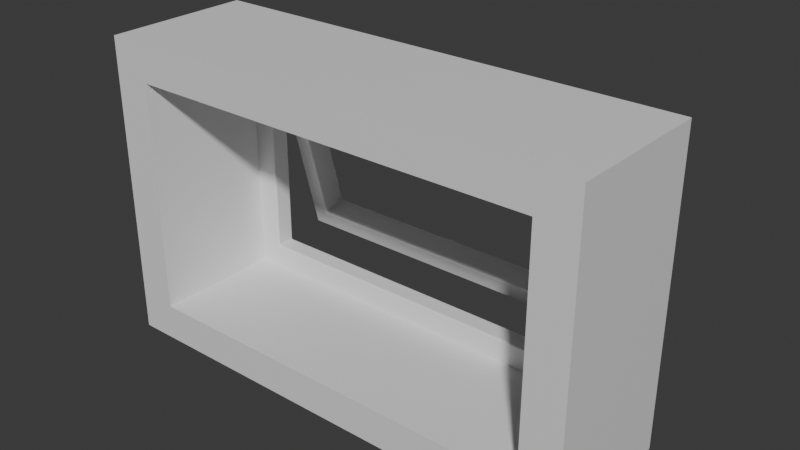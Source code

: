 # Source: Window.blend  (saved by Blender 4.3.34; exported with 4.5.12 LTS)
import bpy
from mathutils import Matrix  # noqa: F401  (used for matrix-valued properties, if any)

bpy.ops.wm.read_factory_settings(use_empty=True)
scene = bpy.context.scene
scene.name = 'Scene'

# ---- collections
col_collection = bpy.data.collections.new('Collection'); scene.collection.children.link(col_collection)

# ---- materials (node trees are filled in below, after node groups)
mat_material_001 = bpy.data.materials.new('Material.001')

# ---- material node trees
mat_material_001.use_nodes = True; mat_material_001.node_tree.nodes.clear()
_N = mat_material_001.node_tree.nodes; _L = mat_material_001.node_tree.links
n0 = _N.new('ShaderNodeBsdfPrincipled'); n0.name = 'Principled BSDF'; n0.location = (10, 300)
n1 = _N.new('ShaderNodeOutputMaterial'); n1.name = 'Material Output'; n1.location = (300, 300)
_L.new(n0.outputs[0], n1.inputs[0])
n1.is_active_output = True

# ---- world
world_world = bpy.data.worlds.new('World'); scene.world = world_world
world_world.use_nodes = True; world_world.node_tree.nodes.clear()
_N = world_world.node_tree.nodes; _L = world_world.node_tree.links
n0 = _N.new('ShaderNodeOutputWorld'); n0.name = 'World Output'; n0.location = (300, 300)
n1 = _N.new('ShaderNodeBackground'); n1.name = 'Background'; n1.location = (10, 300)
n1.inputs[0].default_value = (0.05088, 0.05088, 0.05088, 1.0)
_L.new(n1.outputs[0], n0.inputs[0])
n0.is_active_output = True
world_world.color = (0.05088, 0.05088, 0.05088)
world_world.sun_shadow_jitter_overblur = 0.0

# ---- meshes
me_cube_001 = bpy.data.meshes.new('Cube.001')
me_cube_001.from_pydata([(-4.0, -1.25, -2.25), (-4.0, -1.25, 2.25), (4.0, -1.25, -2.25), (4.0, -1.25, 2.25), (-4.0, 1.25, 2.25), (-4.0, 1.25, -2.25), (4.0, 1.25, -2.25), (4.0, 1.25, 2.25), (-4.75, 1.632, 2.964), (-4.75, 1.632, -2.964), (4.75, 1.632, -2.964), (4.75, 1.632, 2.964), (-4.75, -1.25, 2.964), (-4.75, -1.25, -2.964), (4.75, -1.25, -2.964), (4.75, -1.25, 2.964)], [], [(0, 5, 4, 1), (6, 2, 3, 7), (5, 0, 2, 6), (7, 3, 1, 4), (11, 8, 12, 15), (8, 9, 13, 12), (10, 11, 15, 14), (9, 10, 14, 13), (3, 15, 12, 1), (0, 1, 12, 13), (0, 13, 14, 2), (2, 14, 15, 3)])
_uv = me_cube_001.uv_layers.new(name='UVMap')
_uv.uv.foreach_set('vector', [0.2849, 0.9872, 0.1678, 0.9872, 0.1678, 0.7765, 0.2849, 0.7765, 1.0, 0.2107, 0.8829, 0.2107, 0.8829, 0.0, 1.0, 0.0, 0.4527, 0.8194, 0.3356, 0.8194, 0.3356, 0.4448, 0.4527, 0.4448, 0.8829, 0.3746, 0.7659, 0.3746, 0.7659, -9.16e-09, 0.8829, -3.218e-10, 0.6901, 0.3746, 0.6901, 0.8194, 0.5552, 0.8194, 0.5552, 0.3746, 0.96, 0.3746, 0.96, 0.6522, 0.8251, 0.6522, 0.8251, 0.3746, 0.8251, 0.9298, 0.8251, 0.6522, 0.96, 0.6522, 0.96, 0.9298, 0.8251, 0.3746, 0.8251, 0.8194, 0.6901, 0.8194, 0.6901, 0.3746, 0.03344, 0.4097, 1.107e-08, 0.4448, 4.465e-08, 3.371e-15, 0.03344, 0.0351, 0.2441, 0.0351, 0.03344, 0.0351, 4.465e-08, 3.371e-15, 0.2776, 2.096e-08, 0.2441, 0.0351, 0.2776, 2.096e-08, 0.2776, 0.4448, 0.2441, 0.4097, 0.2441, 0.4097, 0.2776, 0.4448, 1.107e-08, 0.4448, 0.03344, 0.4097])
me_cube_001.materials.append(mat_material_001)
me_cube_001.update()
me_cube_002 = bpy.data.meshes.new('Cube.002')
me_cube_002.from_pydata([(-6.738, 0.03, -0.3761), (-6.708, 0.03, -0.3461), (-6.768, 0.0, -0.3161), (-6.733, 0.03, -0.3613), (-6.742, 0.01534, -0.357), (-6.738, 0.01579, -0.3511), (-6.727, 0.01534, -0.3416), (-6.723, 0.03, -0.3505), (-6.733, 0.01579, -0.3461), (-6.753, 0.004408, -0.3351), (-6.749, 0.004408, -0.3307), (-6.743, 0.007735, -0.341), (-6.738, 0.03, -3.208), (-6.768, 0.0, -3.268), (-6.708, 0.03, -3.238), (-6.742, 0.01534, -3.227), (-6.733, 0.03, -3.223), (-6.738, 0.01579, -3.233), (-6.749, 0.004408, -3.253), (-6.753, 0.004408, -3.249), (-6.743, 0.007735, -3.243), (-6.723, 0.03, -3.233), (-6.727, 0.01534, -3.242), (-6.733, 0.01579, -3.238), (-0.3761, 0.03, -3.238), (-0.3161, 0.0, -3.268), (-0.3461, 0.03, -3.208), (-0.357, 0.01534, -3.242), (-0.3613, 0.03, -3.233), (-0.3511, 0.01579, -3.238), (-0.3307, 0.004408, -3.249), (-0.3351, 0.004408, -3.253), (-0.341, 0.007735, -3.243), (-0.3505, 0.03, -3.223), (-0.3416, 0.01534, -3.227), (-0.3461, 0.01579, -3.233), (-0.3761, 0.03, -0.3461), (-0.3461, 0.03, -0.3761), (-0.3161, 0.0, -0.3161), (-0.3613, 0.03, -0.3505), (-0.357, 0.01534, -0.3416), (-0.3511, 0.01579, -0.3461), (-0.3416, 0.01534, -0.357), (-0.3505, 0.03, -0.3613), (-0.3461, 0.01579, -0.3511), (-0.3351, 0.004408, -0.3307), (-0.3307, 0.004408, -0.3351), (-0.341, 0.007735, -0.341), (-7.084, 0.4854, -0.03), (-7.054, 0.4854, 0.0), (-7.054, 0.5154, -0.03), (-7.08, 0.4854, -0.01502), (-7.08, 0.5004, -0.03), (-7.076, 0.4998, -0.01565), (-7.054, 0.5004, -0.004008), (-7.069, 0.4854, -0.004008), (-7.068, 0.4998, -0.007901), (-7.069, 0.5114, -0.03), (-7.054, 0.5114, -0.01502), (-7.068, 0.5075, -0.01565), (-7.054, 0.5154, -3.554), (-7.054, 0.4854, -3.584), (-7.084, 0.4854, -3.554), (-7.054, 0.511, -3.569), (-7.069, 0.511, -3.554), (-7.068, 0.5076, -3.568), (-7.069, 0.4854, -3.579), (-7.054, 0.5001, -3.579), (-7.068, 0.4997, -3.576), (-7.079, 0.5001, -3.554), (-7.079, 0.4854, -3.569), (-7.076, 0.4997, -3.568), (-0.03, 0.5154, -3.554), (0.0, 0.4854, -3.554), (-0.03, 0.4854, -3.584), (-0.01528, 0.511, -3.554), (-0.03, 0.511, -3.569), (-0.01574, 0.5076, -3.568), (-0.004451, 0.4854, -3.569), (-0.004451, 0.5001, -3.554), (-0.007784, 0.4997, -3.568), (-0.03, 0.5001, -3.579), (-0.01528, 0.4854, -3.579), (-0.01574, 0.4997, -3.576), (-0.03, 0.4854, 0.0), (0.0, 0.4854, -0.03), (-0.03, 0.5154, -0.03), (-0.01502, 0.4854, -0.004008), (-0.03, 0.5004, -0.004008), (-0.01565, 0.4998, -0.007901), (-0.004008, 0.5004, -0.03), (-0.004008, 0.4854, -0.01502), (-0.007901, 0.4998, -0.01565), (-0.03, 0.5114, -0.01502), (-0.01502, 0.5114, -0.03), (-0.01565, 0.5075, -0.01565), (-7.054, 0.0, -0.03), (-7.054, 0.03, 0.0), (-7.084, 0.03, -0.03), (-7.054, 0.004451, -0.01528), (-7.069, 0.004451, -0.03), (-7.068, 0.007784, -0.01574), (-7.069, 0.03, -0.004451), (-7.054, 0.01528, -0.004451), (-7.068, 0.01574, -0.007784), (-7.079, 0.01528, -0.03), (-7.079, 0.03, -0.01528), (-7.076, 0.01574, -0.01574), (-7.084, 0.03, -3.554), (-7.054, 0.03, -3.584), (-7.054, 0.0, -3.554), (-7.08, 0.03, -3.569), (-7.08, 0.01502, -3.554), (-7.076, 0.01565, -3.568), (-7.054, 0.01502, -3.58), (-7.069, 0.03, -3.58), (-7.068, 0.01565, -3.576), (-7.069, 0.004008, -3.554), (-7.054, 0.004008, -3.569), (-7.068, 0.007901, -3.568), (-0.03, 0.03, -3.584), (0.0, 0.03, -3.554), (-0.03, 0.0, -3.554), (-0.01502, 0.03, -3.58), (-0.03, 0.01502, -3.58), (-0.01565, 0.01565, -3.576), (-0.004008, 0.01502, -3.554), (-0.004008, 0.03, -3.569), (-0.007901, 0.01565, -3.568), (-0.03, 0.004008, -3.569), (-0.01502, 0.004008, -3.554), (-0.01565, 0.007901, -3.568), (-0.03, 0.0, -0.03), (0.0, 0.03, -0.03), (-0.03, 0.03, 0.0), (-0.01528, 0.004451, -0.03), (-0.03, 0.004451, -0.01528), (-0.01574, 0.007784, -0.01574), (-0.004451, 0.03, -0.01528), (-0.004451, 0.01528, -0.03), (-0.007784, 0.01574, -0.01574), (-0.03, 0.01528, -0.004451), (-0.01528, 0.03, -0.004451), (-0.01574, 0.01574, -0.007784), (-6.768, 0.5154, -0.3161), (-6.708, 0.4854, -0.3461), (-6.738, 0.4854, -0.3761), (-6.749, 0.511, -0.3307), (-6.753, 0.511, -0.3351), (-6.743, 0.5077, -0.341), (-6.723, 0.4854, -0.3505), (-6.727, 0.5001, -0.3416), (-6.733, 0.4996, -0.3461), (-6.742, 0.5001, -0.357), (-6.733, 0.4854, -0.3613), (-6.738, 0.4996, -0.3511), (-6.738, 0.4854, -3.208), (-6.708, 0.4854, -3.238), (-6.768, 0.5154, -3.268), (-6.733, 0.4854, -3.223), (-6.742, 0.5001, -3.227), (-6.738, 0.4996, -3.233), (-6.727, 0.5001, -3.242), (-6.723, 0.4854, -3.233), (-6.733, 0.4996, -3.238), (-6.753, 0.511, -3.249), (-6.749, 0.511, -3.253), (-6.743, 0.5077, -3.243), (-0.3761, 0.4854, -3.238), (-0.3461, 0.4854, -3.208), (-0.3161, 0.5154, -3.268), (-0.3613, 0.4854, -3.233), (-0.357, 0.5001, -3.242), (-0.3511, 0.4996, -3.238), (-0.3416, 0.5001, -3.227), (-0.3505, 0.4854, -3.223), (-0.3461, 0.4996, -3.233), (-0.3351, 0.511, -3.253), (-0.3307, 0.511, -3.249), (-0.341, 0.5077, -3.243), (-0.3161, 0.5154, -0.3161), (-0.3461, 0.4854, -0.3761), (-0.3761, 0.4854, -0.3461), (-0.3307, 0.511, -0.3351), (-0.3351, 0.511, -0.3307), (-0.341, 0.5077, -0.341), (-0.3505, 0.4854, -0.3613), (-0.3416, 0.5001, -0.357), (-0.3461, 0.4996, -0.3511), (-0.357, 0.5001, -0.3416), (-0.3613, 0.4854, -0.3505), (-0.3511, 0.4996, -0.3461)], [], [(72, 170, 180, 86), (24, 168, 157, 14), (60, 158, 170, 72), (109, 61, 74, 120), (86, 180, 144, 50), (1, 145, 182, 36), (37, 181, 169, 26), (2, 96, 110, 13), (60, 50, 144, 158), (121, 73, 85, 133), (38, 132, 96, 2), (25, 122, 132, 38), (13, 110, 122, 25), (134, 84, 49, 97), (98, 48, 62, 108), (0, 3, 5, 4), (3, 7, 8, 5), (1, 6, 8, 7), (6, 10, 11, 8), (2, 9, 11, 10), (9, 4, 5, 11), (5, 8, 11), (12, 15, 17, 16), (15, 19, 20, 17), (13, 18, 20, 19), (18, 22, 23, 20), (14, 21, 23, 22), (21, 16, 17, 23), (17, 20, 23), (24, 27, 29, 28), (27, 31, 32, 29), (25, 30, 32, 31), (30, 34, 35, 32), (26, 33, 35, 34), (33, 28, 29, 35), (29, 32, 35), (36, 39, 41, 40), (39, 43, 44, 41), (37, 42, 44, 43), (42, 46, 47, 44), (38, 45, 47, 46), (45, 40, 41, 47), (41, 44, 47), (48, 51, 53, 52), (51, 55, 56, 53), (49, 54, 56, 55), (54, 58, 59, 56), (50, 57, 59, 58), (57, 52, 53, 59), (53, 56, 59), (60, 63, 65, 64), (63, 67, 68, 65), (61, 66, 68, 67), (66, 70, 71, 68), (62, 69, 71, 70), (69, 64, 65, 71), (65, 68, 71), (72, 75, 77, 76), (75, 79, 80, 77), (73, 78, 80, 79), (78, 82, 83, 80), (74, 81, 83, 82), (81, 76, 77, 83), (77, 80, 83), (84, 87, 89, 88), (87, 91, 92, 89), (85, 90, 92, 91), (90, 94, 95, 92), (86, 93, 95, 94), (93, 88, 89, 95), (89, 92, 95), (96, 99, 101, 100), (99, 103, 104, 101), (97, 102, 104, 103), (102, 106, 107, 104), (98, 105, 107, 106), (105, 100, 101, 107), (101, 104, 107), (108, 111, 113, 112), (111, 115, 116, 113), (109, 114, 116, 115), (114, 118, 119, 116), (110, 117, 119, 118), (117, 112, 113, 119), (113, 116, 119), (120, 123, 125, 124), (123, 127, 128, 125), (121, 126, 128, 127), (126, 130, 131, 128), (122, 129, 131, 130), (129, 124, 125, 131), (125, 128, 131), (132, 135, 137, 136), (135, 139, 140, 137), (133, 138, 140, 139), (138, 142, 143, 140), (134, 141, 143, 142), (141, 136, 137, 143), (137, 140, 143), (144, 147, 149, 148), (147, 151, 152, 149), (145, 150, 152, 151), (150, 154, 155, 152), (146, 153, 155, 154), (153, 148, 149, 155), (149, 152, 155), (156, 159, 161, 160), (159, 163, 164, 161), (157, 162, 164, 163), (162, 166, 167, 164), (158, 165, 167, 166), (165, 160, 161, 167), (161, 164, 167), (168, 171, 173, 172), (171, 175, 176, 173), (169, 174, 176, 175), (174, 178, 179, 176), (170, 177, 179, 178), (177, 172, 173, 179), (173, 176, 179), (180, 183, 185, 184), (183, 187, 188, 185), (181, 186, 188, 187), (186, 190, 191, 188), (182, 189, 191, 190), (189, 184, 185, 191), (185, 188, 191), (98, 108, 112, 105), (105, 112, 117, 100), (100, 117, 110, 96), (122, 110, 118, 129), (129, 118, 114, 124), (124, 114, 109, 120), (96, 132, 136, 99), (99, 136, 141, 103), (103, 141, 134, 97), (132, 122, 130, 135), (135, 130, 126, 139), (139, 126, 121, 133), (50, 60, 64, 57), (57, 64, 69, 52), (52, 69, 62, 48), (74, 61, 67, 81), (81, 67, 63, 76), (76, 63, 60, 72), (49, 84, 88, 54), (54, 88, 93, 58), (58, 93, 86, 50), (85, 73, 79, 90), (90, 79, 75, 94), (94, 75, 72, 86), (133, 85, 91, 138), (138, 91, 87, 142), (142, 87, 84, 134), (73, 121, 127, 78), (78, 127, 123, 82), (82, 123, 120, 74), (61, 109, 115, 66), (66, 115, 111, 70), (70, 111, 108, 62), (97, 49, 55, 102), (102, 55, 51, 106), (106, 51, 48, 98), (2, 13, 19, 9), (9, 19, 15, 4), (4, 15, 12, 0), (24, 14, 22, 27), (27, 22, 18, 31), (31, 18, 13, 25), (1, 36, 40, 6), (6, 40, 45, 10), (10, 45, 38, 2), (37, 26, 34, 42), (42, 34, 30, 46), (46, 30, 25, 38), (146, 156, 160, 153), (153, 160, 165, 148), (148, 165, 158, 144), (170, 158, 166, 177), (177, 166, 162, 172), (172, 162, 157, 168), (144, 180, 184, 147), (147, 184, 189, 151), (151, 189, 182, 145), (180, 170, 178, 183), (183, 178, 174, 187), (187, 174, 169, 181), (36, 182, 190, 39), (39, 190, 186, 43), (43, 186, 181, 37), (145, 1, 7, 150), (150, 7, 3, 154), (154, 3, 0, 146), (156, 12, 16, 159), (159, 16, 21, 163), (163, 21, 14, 157), (26, 169, 175, 33), (33, 175, 171, 28), (28, 171, 168, 24), (12, 156, 146, 0)])
_uv = me_cube_002.uv_layers.new(name='UVMap')
_uv.uv.foreach_set('vector', [0.3554, 0.002558, 0.3267, 0.03119, 0.03124, 0.03119, 0.002601, 0.002558, 0.8652, 0.004098, 0.9108, 0.004098, 0.9108, 0.638, 0.8652, 0.638, 0.3554, 0.7057, 0.3267, 0.6771, 0.3267, 0.03119, 0.3554, 0.002558, 0.7152, 0.002602, 0.7608, 0.002602, 0.7608, 0.7058, 0.7152, 0.7058, 0.002601, 0.002558, 0.03124, 0.03119, 0.03124, 0.6771, 0.002601, 0.7057, 0.8145, 0.004098, 0.8601, 0.004098, 0.8601, 0.638, 0.8145, 0.638, 0.002562, 0.7124, 0.04815, 0.7124, 0.04815, 0.9959, 0.002562, 0.9959, 0.387, 0.03124, 0.3583, 0.002602, 0.7111, 0.002602, 0.6825, 0.03124, 0.3554, 0.7057, 0.002601, 0.7057, 0.03124, 0.6771, 0.3267, 0.6771, 0.9604, 0.3554, 0.9148, 0.3554, 0.9148, 0.002602, 0.9604, 0.002608, 0.387, 0.6771, 0.3583, 0.7058, 0.3583, 0.002602, 0.387, 0.03124, 0.6825, 0.6771, 0.7111, 0.7058, 0.3583, 0.7058, 0.387, 0.6771, 0.6825, 0.03124, 0.7111, 0.002602, 0.7111, 0.7058, 0.6825, 0.6771, 0.7659, 0.002558, 0.8115, 0.002558, 0.8115, 0.7057, 0.7659, 0.7057, 0.9137, 0.3607, 0.9593, 0.3606, 0.9604, 0.7134, 0.9148, 0.7135, 0.8612, 0.6462, 0.8612, 0.6447, 0.8626, 0.6437, 0.8626, 0.6443, 0.3915, 0.03469, 0.3904, 0.03577, 0.39, 0.03474, 0.3905, 0.03424, 0.8145, 0.004098, 0.813, 0.002189, 0.813, 0.001596, 0.8145, 0.002624, 0.3895, 0.03534, 0.3884, 0.03315, 0.3895, 0.03374, 0.39, 0.03474, 0.387, 0.03124, 0.3889, 0.03271, 0.3895, 0.03374, 0.3884, 0.03315, 0.3889, 0.03271, 0.3911, 0.0338, 0.3905, 0.03424, 0.3895, 0.03374, 0.3905, 0.03424, 0.39, 0.03474, 0.3895, 0.03374, 0.8612, 0.9297, 0.8626, 0.9316, 0.8626, 0.9322, 0.8612, 0.9311, 0.6784, 0.0338, 0.6805, 0.03271, 0.68, 0.03374, 0.679, 0.03424, 0.6825, 0.03124, 0.681, 0.03315, 0.68, 0.03374, 0.6805, 0.03271, 0.681, 0.03315, 0.6799, 0.03534, 0.6795, 0.03474, 0.68, 0.03374, 0.8652, 0.638, 0.8652, 0.6394, 0.8638, 0.6405, 0.8637, 0.6399, 0.679, 0.03577, 0.6779, 0.03469, 0.679, 0.03424, 0.6795, 0.03474, 0.679, 0.03424, 0.68, 0.03374, 0.6795, 0.03474, 0.8652, 0.004098, 0.8637, 0.002189, 0.8638, 0.001596, 0.8652, 0.002624, 0.6799, 0.673, 0.681, 0.6752, 0.68, 0.6746, 0.6795, 0.6736, 0.6825, 0.6771, 0.6805, 0.6757, 0.68, 0.6746, 0.681, 0.6752, 0.6805, 0.6757, 0.6784, 0.6746, 0.679, 0.6741, 0.68, 0.6746, 0.002562, 0.9959, 0.002562, 0.9974, 0.00114, 0.9984, 0.001094, 0.9978, 0.6779, 0.6737, 0.679, 0.6726, 0.6795, 0.6736, 0.679, 0.6741, 0.6795, 0.6736, 0.68, 0.6746, 0.679, 0.6741, 0.8145, 0.638, 0.8145, 0.6394, 0.813, 0.6405, 0.813, 0.6399, 0.3904, 0.6726, 0.3915, 0.6737, 0.3905, 0.6741, 0.39, 0.6736, 0.002562, 0.7124, 0.001094, 0.7105, 0.00114, 0.7099, 0.002562, 0.7109, 0.3911, 0.6746, 0.3889, 0.6757, 0.3895, 0.6746, 0.3905, 0.6741, 0.387, 0.6771, 0.3884, 0.6752, 0.3895, 0.6746, 0.3889, 0.6757, 0.3884, 0.6752, 0.3895, 0.673, 0.39, 0.6736, 0.3895, 0.6746, 0.39, 0.6736, 0.3905, 0.6741, 0.3895, 0.6746, 0.9593, 0.3606, 0.9593, 0.3591, 0.9607, 0.3591, 0.9608, 0.3606, 0.9593, 0.3591, 0.9593, 0.358, 0.9607, 0.3584, 0.9607, 0.3591, 0.8115, 0.7057, 0.813, 0.7057, 0.8129, 0.7072, 0.8115, 0.7072, 9.514e-09, 0.7057, 0.001101, 0.7057, 0.001165, 0.7072, 0.0003898, 0.7072, 0.002601, 0.7057, 0.002601, 0.7072, 0.001165, 0.7072, 0.001101, 0.7057, 0.9619, 0.3606, 0.9608, 0.3606, 0.9607, 0.3591, 0.9615, 0.3591, 0.9607, 0.3591, 0.9607, 0.3584, 0.9615, 0.3591, 0.3554, 0.7057, 0.3568, 0.7057, 0.3568, 0.7071, 0.3554, 0.7072, 0.7633, 0.002602, 0.7623, 0.002602, 0.7622, 0.001174, 0.763, 0.001174, 0.7608, 0.002602, 0.7608, 0.001128, 0.7622, 0.001174, 0.7623, 0.002602, 0.7608, 0.001128, 0.7608, 4.438e-05, 0.7622, 0.000378, 0.7622, 0.001174, 0.9604, 0.7134, 0.9619, 0.7134, 0.9619, 0.7148, 0.9604, 0.7148, 0.3554, 0.7083, 0.3554, 0.7072, 0.3568, 0.7071, 0.3568, 0.7079, 0.763, 0.001174, 0.7622, 0.001174, 0.7622, 0.000378, 0.3554, 0.002558, 0.3554, 0.001084, 0.3568, 0.00113, 0.3568, 0.002558, 0.3554, 0.001084, 0.3554, -1.07e-08, 0.3568, 0.0003337, 0.3568, 0.00113, 0.9148, 0.3554, 0.9148, 0.3568, 0.9134, 0.3568, 0.9133, 0.3554, 0.7608, 0.7083, 0.7608, 0.7072, 0.7622, 0.7072, 0.7622, 0.708, 0.7608, 0.7058, 0.7623, 0.7058, 0.7622, 0.7072, 0.7608, 0.7072, 0.7623, 0.7058, 0.7633, 0.7058, 0.763, 0.7072, 0.7622, 0.7072, 0.763, 0.7072, 0.7622, 0.708, 0.7622, 0.7072, 0.8115, 0.002558, 0.8115, 0.001058, 0.8129, 0.001121, 0.813, 0.002558, 0.9148, 8.418e-10, 0.9148, 0.001102, 0.9134, 0.001166, 0.9134, 0.0003896, 0.9148, 0.002602, 0.9133, 0.002602, 0.9134, 0.001166, 0.9148, 0.001102, 0.9133, 0.002602, 0.9122, 0.002602, 0.9126, 0.001166, 0.9134, 0.001166, 0.002601, 0.002558, 0.001101, 0.002558, 0.001165, 0.001121, 0.002601, 0.001058, 0.001101, 0.002558, 6.687e-08, 0.002558, 0.0003899, 0.001121, 0.001165, 0.001121, 0.9134, 0.0003896, 0.9134, 0.001166, 0.9126, 0.001166, 0.3583, 0.002602, 0.3568, 0.002602, 0.3569, 0.001174, 0.3583, 0.001128, 0.7633, 0.7057, 0.7644, 0.7057, 0.7645, 0.7071, 0.7637, 0.7071, 0.7659, 0.7057, 0.7659, 0.7072, 0.7645, 0.7071, 0.7644, 0.7057, 0.7659, 0.7072, 0.7659, 0.7083, 0.7645, 0.7079, 0.7645, 0.7071, 0.9137, 0.3607, 0.9122, 0.3607, 0.9123, 0.3593, 0.9137, 0.3593, 0.3583, 4.437e-05, 0.3583, 0.001128, 0.3569, 0.001174, 0.3569, 0.000378, 0.7637, 0.7071, 0.7645, 0.7071, 0.7645, 0.7079, 0.9148, 0.7135, 0.9149, 0.715, 0.9134, 0.7149, 0.9133, 0.7135, 0.9149, 0.715, 0.9149, 0.7161, 0.9134, 0.7157, 0.9134, 0.7149, 0.7152, 0.002602, 0.7137, 0.002602, 0.7138, 0.001166, 0.7152, 0.001102, 0.7137, 0.002602, 0.7126, 0.002602, 0.7125, 0.001166, 0.7133, 0.001166, 0.7111, 0.002602, 0.7111, 0.001102, 0.7125, 0.001166, 0.7126, 0.002602, 0.9122, 0.7135, 0.9133, 0.7135, 0.9134, 0.7149, 0.9126, 0.7149, 0.9134, 0.7149, 0.9134, 0.7157, 0.9126, 0.7149, 0.7152, 0.7058, 0.7152, 0.7073, 0.7138, 0.7072, 0.7137, 0.7058, 0.9604, 0.358, 0.9604, 0.3569, 0.9618, 0.3568, 0.9618, 0.3576, 0.9604, 0.3554, 0.9619, 0.3554, 0.9618, 0.3568, 0.9604, 0.3569, 0.9619, 0.3554, 0.963, 0.3554, 0.9626, 0.3568, 0.9618, 0.3568, 0.7111, 0.7058, 0.7126, 0.7058, 0.7125, 0.7072, 0.7111, 0.7073, 0.7126, 0.7058, 0.7137, 0.7058, 0.7133, 0.7072, 0.7125, 0.7072, 0.9618, 0.3576, 0.9618, 0.3568, 0.9626, 0.3568, 0.3583, 0.7058, 0.3583, 0.7072, 0.3569, 0.7072, 0.3568, 0.7058, 0.3583, 0.7072, 0.3583, 0.7083, 0.3569, 0.708, 0.3569, 0.7072, 0.9604, 0.002608, 0.9604, 0.001134, 0.9619, 0.00118, 0.9619, 0.002608, 0.7659, 9.519e-09, 0.7659, 0.001084, 0.7645, 0.00113, 0.7645, 0.0003337, 0.7659, 0.002558, 0.7644, 0.002558, 0.7645, 0.00113, 0.7659, 0.001084, 0.7644, 0.002558, 0.7633, 0.002558, 0.7637, 0.00113, 0.7645, 0.00113, 0.7637, 0.00113, 0.7645, 0.0003337, 0.7645, 0.00113, 0.03124, 0.6771, 0.03271, 0.6752, 0.03374, 0.6746, 0.03315, 0.6756, 0.03271, 0.6752, 0.0338, 0.673, 0.03424, 0.6736, 0.03374, 0.6746, 0.8601, 0.004098, 0.8601, 0.002624, 0.8615, 0.001596, 0.8615, 0.002189, 0.03469, 0.6725, 0.03577, 0.6736, 0.03474, 0.6741, 0.03424, 0.6736, 0.8156, 0.6462, 0.8141, 0.6443, 0.8141, 0.6437, 0.8156, 0.6447, 0.03534, 0.6745, 0.03315, 0.6756, 0.03374, 0.6746, 0.03474, 0.6741, 0.03374, 0.6746, 0.03424, 0.6736, 0.03474, 0.6741, 0.8156, 0.9297, 0.8156, 0.9311, 0.8141, 0.9322, 0.8141, 0.9316, 0.3222, 0.6736, 0.3233, 0.6725, 0.3237, 0.6736, 0.3232, 0.6741, 0.9108, 0.638, 0.9122, 0.6399, 0.9122, 0.6405, 0.9108, 0.6394, 0.3242, 0.673, 0.3253, 0.6752, 0.3242, 0.6746, 0.3237, 0.6736, 0.3267, 0.6771, 0.3248, 0.6756, 0.3242, 0.6746, 0.3253, 0.6752, 0.3248, 0.6756, 0.3226, 0.6745, 0.3232, 0.6741, 0.3242, 0.6746, 0.3232, 0.6741, 0.3237, 0.6736, 0.3242, 0.6746, 0.9108, 0.004098, 0.9108, 0.002624, 0.9122, 0.001596, 0.9122, 0.002189, 0.3233, 0.03573, 0.3222, 0.03464, 0.3232, 0.0342, 0.3237, 0.0347, 0.04815, 0.9959, 0.04962, 0.9978, 0.04958, 0.9984, 0.04815, 0.9974, 0.3226, 0.03376, 0.3248, 0.03266, 0.3242, 0.03369, 0.3232, 0.0342, 0.3267, 0.03119, 0.3253, 0.0331, 0.3242, 0.03369, 0.3248, 0.03266, 0.3253, 0.0331, 0.3242, 0.03529, 0.3237, 0.0347, 0.3242, 0.03369, 0.3237, 0.0347, 0.3232, 0.0342, 0.3242, 0.03369, 0.03124, 0.03119, 0.03315, 0.03266, 0.03374, 0.03369, 0.03271, 0.0331, 0.03315, 0.03266, 0.03534, 0.03376, 0.03474, 0.0342, 0.03374, 0.03369, 0.04815, 0.7124, 0.04815, 0.7109, 0.04958, 0.7099, 0.04962, 0.7105, 0.03577, 0.03464, 0.03469, 0.03573, 0.03424, 0.0347, 0.03474, 0.0342, 0.8601, 0.638, 0.8615, 0.6399, 0.8615, 0.6405, 0.8601, 0.6394, 0.0338, 0.03529, 0.03271, 0.0331, 0.03374, 0.03369, 0.03424, 0.0347, 0.03374, 0.03369, 0.03474, 0.0342, 0.03424, 0.0347, 0.9137, 0.3607, 0.9148, 0.7135, 0.9133, 0.7135, 0.9122, 0.3607, 0.3583, 4.437e-05, 0.7111, -4.179e-08, 0.7111, 0.001102, 0.3583, 0.001128, 0.3583, 0.001128, 0.7111, 0.001102, 0.7111, 0.002602, 0.3583, 0.002602, 0.7111, 0.7058, 0.7111, 0.002602, 0.7126, 0.002602, 0.7126, 0.7058, 0.7126, 0.7058, 0.7126, 0.002602, 0.7137, 0.002602, 0.7137, 0.7058, 0.7137, 0.7058, 0.7137, 0.002602, 0.7152, 0.002602, 0.7152, 0.7058, 0.3583, 0.002602, 0.3583, 0.7058, 0.3568, 0.7058, 0.3568, 0.002602, 0.7633, 0.7057, 0.7633, 0.002558, 0.7644, 0.002558, 0.7644, 0.7057, 0.7644, 0.7057, 0.7644, 0.002558, 0.7659, 0.002558, 0.7659, 0.7057, 0.3583, 0.7058, 0.7111, 0.7058, 0.7111, 0.7073, 0.3583, 0.7072, 0.963, 0.002608, 0.963, 0.3554, 0.9619, 0.3554, 0.9619, 0.002608, 0.9619, 0.002608, 0.9619, 0.3554, 0.9604, 0.3554, 0.9604, 0.002608, 0.002601, 0.7057, 0.3554, 0.7057, 0.3554, 0.7072, 0.002601, 0.7072, 0.002601, 0.7072, 0.3554, 0.7072, 0.3554, 0.7083, 0.002602, 0.7083, 0.9608, 0.3606, 0.9619, 0.7134, 0.9604, 0.7134, 0.9593, 0.3606, 0.7608, 0.7058, 0.7608, 0.002602, 0.7623, 0.002602, 0.7623, 0.7058, 0.7623, 0.7058, 0.7623, 0.002602, 0.7633, 0.002602, 0.7633, 0.7058, 0.3568, 0.002558, 0.3568, 0.7057, 0.3554, 0.7057, 0.3554, 0.002558, 0.8115, 0.7057, 0.8115, 0.002558, 0.813, 0.002558, 0.813, 0.7057, 9.514e-09, 0.7057, 6.687e-08, 0.002558, 0.001101, 0.002558, 0.001101, 0.7057, 0.001101, 0.7057, 0.001101, 0.002558, 0.002601, 0.002558, 0.002601, 0.7057, 0.9148, 0.002602, 0.9148, 0.3554, 0.9133, 0.3554, 0.9133, 0.002602, 0.9133, 0.002602, 0.9133, 0.3554, 0.9122, 0.3554, 0.9122, 0.002602, 0.002601, 0.001058, 0.3554, 0.001084, 0.3554, 0.002558, 0.002601, 0.002558, 0.9604, 0.002608, 0.9148, 0.002602, 0.9148, 0.001102, 0.9604, 0.001134, 0.9604, 0.001134, 0.9148, 0.001102, 0.9148, 8.418e-10, 0.9604, 5.013e-05, 0.7659, 0.001084, 0.8115, 0.001058, 0.8115, 0.002558, 0.7659, 0.002558, 0.9148, 0.3554, 0.9604, 0.3554, 0.9604, 0.3569, 0.9148, 0.3568, 0.7608, 0.7083, 0.7152, 0.7084, 0.7152, 0.7073, 0.7608, 0.7072, 0.7608, 0.7072, 0.7152, 0.7073, 0.7152, 0.7058, 0.7608, 0.7058, 0.7608, 0.002602, 0.7152, 0.002602, 0.7152, 0.001102, 0.7608, 0.001128, 0.7608, 0.001128, 0.7152, 0.001102, 0.7152, 1.55e-08, 0.7608, 4.438e-05, 0.9604, 0.7148, 0.9149, 0.715, 0.9148, 0.7135, 0.9604, 0.7134, 0.7659, 0.7057, 0.8115, 0.7057, 0.8115, 0.7072, 0.7659, 0.7072, 0.7659, 0.7072, 0.8115, 0.7072, 0.8115, 0.7083, 0.7659, 0.7083, 0.9137, 0.3593, 0.9593, 0.3591, 0.9593, 0.3606, 0.9137, 0.3607, 0.387, 0.03124, 0.6825, 0.03124, 0.6805, 0.03271, 0.3889, 0.03271, 0.8637, 0.6421, 0.8637, 0.9337, 0.8626, 0.9316, 0.8626, 0.6443, 0.8626, 0.6443, 0.8626, 0.9316, 0.8612, 0.9297, 0.8612, 0.6462, 0.8652, 0.004098, 0.8652, 0.638, 0.8637, 0.6399, 0.8637, 0.002189, 0.8637, 0.002189, 0.8637, 0.6399, 0.8626, 0.6421, 0.8626, -5.586e-09, 0.681, 0.6752, 0.681, 0.03315, 0.6825, 0.03124, 0.6825, 0.6771, 0.8145, 0.004098, 0.8145, 0.638, 0.813, 0.6399, 0.813, 0.002189, 0.3895, 0.03534, 0.3895, 0.673, 0.3884, 0.6752, 0.3884, 0.03315, 0.3884, 0.03315, 0.3884, 0.6752, 0.387, 0.6771, 0.387, 0.03124, 0.002562, 0.7124, 0.002562, 0.9959, 0.001094, 0.9978, 0.001094, 0.7105, 0.001094, 0.7105, 0.001094, 0.9978, -9.323e-11, 1.0, 2.424e-09, 0.7083, 0.3889, 0.6757, 0.6805, 0.6757, 0.6825, 0.6771, 0.387, 0.6771, 0.8156, 0.6462, 0.8156, 0.9297, 0.8141, 0.9316, 0.8141, 0.6443, 0.8141, 0.6443, 0.8141, 0.9316, 0.813, 0.9337, 0.813, 0.6421, 0.03315, 0.6756, 0.3248, 0.6756, 0.3267, 0.6771, 0.03124, 0.6771, 0.3267, 0.03119, 0.3267, 0.6771, 0.3253, 0.6752, 0.3253, 0.0331, 0.3253, 0.0331, 0.3253, 0.6752, 0.3242, 0.673, 0.3242, 0.03529, 0.9122, 0.002189, 0.9122, 0.6399, 0.9108, 0.638, 0.9108, 0.004098, 0.03124, 0.6771, 0.03124, 0.03119, 0.03271, 0.0331, 0.03271, 0.6752, 0.8626, 1.39e-08, 0.8626, 0.6421, 0.8615, 0.6399, 0.8615, 0.002189, 0.8615, 0.002189, 0.8615, 0.6399, 0.8601, 0.638, 0.8601, 0.004098, 0.03124, 0.03119, 0.3267, 0.03119, 0.3248, 0.03266, 0.03315, 0.03266, 0.03315, 0.03266, 0.3248, 0.03266, 0.3226, 0.03376, 0.03534, 0.03376, 0.04962, 0.7105, 0.04962, 0.9978, 0.04815, 0.9959, 0.04815, 0.7124, 0.8145, 0.638, 0.8601, 0.638, 0.8601, 0.6394, 0.8145, 0.6394, 0.002562, 0.7099, 0.04815, 0.7099, 0.04815, 0.7109, 0.002562, 0.7109, 0.002562, 0.7109, 0.04815, 0.7109, 0.04815, 0.7124, 0.002562, 0.7124, 0.8601, 0.004098, 0.8145, 0.004098, 0.8145, 0.002624, 0.8601, 0.002624, 0.8156, 0.6436, 0.8612, 0.6436, 0.8612, 0.6447, 0.8156, 0.6447, 0.8156, 0.6447, 0.8612, 0.6447, 0.8612, 0.6462, 0.8156, 0.6462, 0.8156, 0.9297, 0.8612, 0.9297, 0.8612, 0.9311, 0.8156, 0.9311, 0.9108, 0.6405, 0.8652, 0.6405, 0.8652, 0.6394, 0.9108, 0.6394, 0.9108, 0.6394, 0.8652, 0.6394, 0.8652, 0.638, 0.9108, 0.638, 0.002562, 0.9959, 0.04815, 0.9959, 0.04815, 0.9974, 0.002562, 0.9974, 0.8652, 0.00154, 0.9108, 0.00154, 0.9108, 0.002624, 0.8652, 0.002624, 0.8652, 0.002624, 0.9108, 0.002624, 0.9108, 0.004098, 0.8652, 0.004098, 0.8612, 0.9297, 0.8156, 0.9297, 0.8156, 0.6462, 0.8612, 0.6462])
me_cube_002.update()
me_cube_003 = bpy.data.meshes.new('Cube.003')
me_cube_003.from_pydata([(-4.0, 1.25, 2.25), (-4.0, 1.25, -2.25), (4.0, 1.25, -2.25), (4.0, 1.25, 2.25), (-4.75, 1.632, 2.964), (-4.75, 1.632, -2.964), (4.75, 1.632, -2.964), (4.75, 1.632, 2.964), (-3.542, 1.28, -1.762), (-3.572, 1.25, -1.822), (-3.512, 1.28, -1.792), (-3.546, 1.265, -1.781), (-3.537, 1.28, -1.777), (-3.542, 1.266, -1.787), (-3.553, 1.254, -1.807), (-3.557, 1.254, -1.803), (-3.547, 1.258, -1.797), (-3.527, 1.28, -1.787), (-3.531, 1.265, -1.796), (-3.537, 1.266, -1.792), (-3.542, 1.28, 1.762), (-3.512, 1.28, 1.792), (-3.572, 1.25, 1.822), (-3.537, 1.28, 1.777), (-3.546, 1.265, 1.781), (-3.542, 1.266, 1.787), (-3.531, 1.265, 1.796), (-3.527, 1.28, 1.787), (-3.537, 1.266, 1.792), (-3.557, 1.254, 1.803), (-3.553, 1.254, 1.807), (-3.547, 1.258, 1.797), (3.512, 1.28, -1.792), (3.572, 1.25, -1.822), (3.542, 1.28, -1.762), (3.531, 1.265, -1.796), (3.527, 1.28, -1.787), (3.537, 1.266, -1.792), (3.557, 1.254, -1.803), (3.553, 1.254, -1.807), (3.547, 1.258, -1.797), (3.537, 1.28, -1.777), (3.546, 1.265, -1.781), (3.542, 1.266, -1.787), (3.512, 1.28, 1.792), (3.542, 1.28, 1.762), (3.572, 1.25, 1.822), (3.527, 1.28, 1.787), (3.531, 1.265, 1.796), (3.537, 1.266, 1.792), (3.546, 1.265, 1.781), (3.537, 1.28, 1.777), (3.542, 1.266, 1.787), (3.553, 1.254, 1.807), (3.557, 1.254, 1.803), (3.547, 1.258, 1.797), (-3.572, 1.632, 1.821), (-3.512, 1.602, 1.792), (-3.542, 1.602, 1.762), (-3.553, 1.628, 1.807), (-3.557, 1.628, 1.802), (-3.547, 1.624, 1.797), (-3.527, 1.602, 1.787), (-3.531, 1.617, 1.796), (-3.537, 1.616, 1.792), (-3.546, 1.617, 1.781), (-3.537, 1.602, 1.777), (-3.542, 1.616, 1.787), (-3.542, 1.602, -1.762), (-3.512, 1.602, -1.792), (-3.572, 1.632, -1.821), (-3.537, 1.602, -1.777), (-3.546, 1.617, -1.781), (-3.542, 1.616, -1.787), (-3.531, 1.617, -1.796), (-3.527, 1.602, -1.787), (-3.537, 1.616, -1.792), (-3.557, 1.628, -1.802), (-3.553, 1.628, -1.807), (-3.547, 1.624, -1.797), (3.512, 1.602, -1.792), (3.542, 1.602, -1.762), (3.572, 1.632, -1.821), (3.527, 1.602, -1.787), (3.531, 1.617, -1.796), (3.537, 1.616, -1.792), (3.546, 1.617, -1.781), (3.537, 1.602, -1.777), (3.542, 1.616, -1.787), (3.553, 1.628, -1.807), (3.557, 1.628, -1.802), (3.547, 1.624, -1.797), (3.572, 1.632, 1.821), (3.542, 1.602, 1.762), (3.512, 1.602, 1.792), (3.557, 1.628, 1.802), (3.553, 1.628, 1.807), (3.547, 1.624, 1.797), (3.537, 1.602, 1.777), (3.546, 1.617, 1.781), (3.542, 1.616, 1.787), (3.531, 1.617, 1.796), (3.527, 1.602, 1.787), (3.537, 1.616, 1.792)], [], [(45, 93, 81, 34), (32, 80, 69, 10), (46, 3, 0, 22), (21, 57, 94, 44), (56, 70, 5, 4), (22, 0, 1, 9), (33, 2, 3, 46), (9, 1, 2, 33), (70, 82, 6, 5), (92, 56, 4, 7), (82, 92, 7, 6), (8, 11, 13, 12), (11, 15, 16, 13), (9, 14, 16, 15), (14, 18, 19, 16), (10, 17, 19, 18), (17, 12, 13, 19), (13, 16, 19), (20, 23, 25, 24), (23, 27, 28, 25), (21, 26, 28, 27), (26, 30, 31, 28), (22, 29, 31, 30), (29, 24, 25, 31), (25, 28, 31), (32, 35, 37, 36), (35, 39, 40, 37), (33, 38, 40, 39), (38, 42, 43, 40), (34, 41, 43, 42), (41, 36, 37, 43), (37, 40, 43), (44, 47, 49, 48), (47, 51, 52, 49), (45, 50, 52, 51), (50, 54, 55, 52), (46, 53, 55, 54), (53, 48, 49, 55), (49, 52, 55), (56, 59, 61, 60), (59, 63, 64, 61), (57, 62, 64, 63), (62, 66, 67, 64), (58, 65, 67, 66), (65, 60, 61, 67), (61, 64, 67), (68, 71, 73, 72), (71, 75, 76, 73), (69, 74, 76, 75), (74, 78, 79, 76), (70, 77, 79, 78), (77, 72, 73, 79), (73, 76, 79), (80, 83, 85, 84), (83, 87, 88, 85), (81, 86, 88, 87), (86, 90, 91, 88), (82, 89, 91, 90), (89, 84, 85, 91), (85, 88, 91), (92, 95, 97, 96), (95, 99, 100, 97), (93, 98, 100, 99), (98, 102, 103, 100), (94, 101, 103, 102), (101, 96, 97, 103), (97, 100, 103), (22, 9, 15, 29), (29, 15, 11, 24), (24, 11, 8, 20), (32, 10, 18, 35), (35, 18, 14, 39), (39, 14, 9, 33), (21, 44, 48, 26), (26, 48, 53, 30), (30, 53, 46, 22), (45, 34, 42, 50), (50, 42, 38, 54), (54, 38, 33, 46), (58, 68, 72, 65), (65, 72, 77, 60), (60, 77, 70, 56), (82, 70, 78, 89), (89, 78, 74, 84), (84, 74, 69, 80), (56, 92, 96, 59), (59, 96, 101, 63), (63, 101, 94, 57), (92, 82, 90, 95), (95, 90, 86, 99), (99, 86, 81, 93), (44, 94, 102, 47), (47, 102, 98, 51), (51, 98, 93, 45), (57, 21, 27, 62), (62, 27, 23, 66), (66, 23, 20, 58), (68, 8, 12, 71), (71, 12, 17, 75), (75, 17, 10, 69), (34, 81, 87, 41), (41, 87, 83, 36), (36, 83, 80, 32), (8, 68, 58, 20)])
_uv = me_cube_003.uv_layers.new(name='UVMap')
_uv.uv.foreach_set('vector', [0.9678, 0.6399, 0.9967, 0.6399, 0.9967, 0.9486, 0.9678, 0.9486, 0.9698, 0.002725, 0.9987, 0.00273, 0.9987, 0.6181, 0.9698, 0.6181, 0.5699, 0.6789, 0.5315, 0.7173, 0.5315, -2.4e-08, 0.5699, 0.03838, 0.9662, 0.6335, 0.9373, 0.6335, 0.9373, 0.003712, 0.9662, 0.003712, 0.1025, 0.7462, 0.4291, 0.7462, 0.5315, 0.8517, 2.12e-08, 0.8517, 0.5699, 0.03838, 0.5315, -2.4e-08, 0.935, 6.461e-09, 0.8966, 0.03838, 0.8966, 0.6789, 0.935, 0.7173, 0.5315, 0.7173, 0.5699, 0.6789, 0.8966, 0.03838, 0.935, 6.461e-09, 0.935, 0.7173, 0.8966, 0.6789, 0.4291, 0.7462, 0.4291, 0.1056, 0.5315, 4.013e-08, 0.5315, 0.8517, 0.1025, 0.1056, 0.1025, 0.7462, 2.12e-08, 0.8517, 8.551e-08, 6.456e-15, 0.4291, 0.1056, 0.1025, 0.1056, 8.551e-08, 6.456e-15, 0.5315, 4.013e-08, 0.9652, 0.9554, 0.9665, 0.9571, 0.9665, 0.9577, 0.9652, 0.9567, 0.893, 0.04068, 0.8949, 0.0397, 0.8944, 0.04062, 0.8935, 0.04107, 0.8966, 0.03838, 0.8953, 0.04009, 0.8944, 0.04062, 0.8949, 0.0397, 0.8953, 0.04009, 0.8943, 0.04205, 0.8939, 0.04152, 0.8944, 0.04062, 0.9698, 0.6181, 0.9698, 0.6193, 0.9685, 0.6203, 0.9685, 0.6198, 0.8935, 0.04244, 0.8926, 0.04147, 0.8935, 0.04107, 0.8939, 0.04152, 0.8935, 0.04107, 0.8944, 0.04062, 0.8939, 0.04152, 0.9652, 0.6395, 0.9652, 0.6382, 0.9665, 0.6372, 0.9665, 0.6378, 0.574, 0.04147, 0.573, 0.04244, 0.5726, 0.04152, 0.5731, 0.04107, 0.9662, 0.6335, 0.9675, 0.6352, 0.9675, 0.6357, 0.9662, 0.6348, 0.5722, 0.04205, 0.5712, 0.04009, 0.5722, 0.04062, 0.5726, 0.04152, 0.5699, 0.03838, 0.5716, 0.0397, 0.5722, 0.04062, 0.5712, 0.04009, 0.5716, 0.0397, 0.5736, 0.04068, 0.5731, 0.04107, 0.5722, 0.04062, 0.5731, 0.04107, 0.5726, 0.04152, 0.5722, 0.04062, 0.9698, 0.002725, 0.9685, 0.001138, 0.9685, 0.0005346, 0.9698, 0.00135, 0.8943, 0.6752, 0.8953, 0.6772, 0.8944, 0.6767, 0.8939, 0.6758, 0.8966, 0.6789, 0.8949, 0.6776, 0.8944, 0.6767, 0.8953, 0.6772, 0.8949, 0.6776, 0.893, 0.6766, 0.8935, 0.6762, 0.8944, 0.6767, 0.9678, 0.9486, 0.9678, 0.9498, 0.9666, 0.9508, 0.9665, 0.9504, 0.9698, 0.0001951, 0.9698, 0.00135, 0.9685, 0.0005346, 0.9685, 2.834e-06, 0.8939, 0.6758, 0.8944, 0.6767, 0.8935, 0.6762, 0.9662, 0.003712, 0.9662, 0.002392, 0.9675, 0.001472, 0.9675, 0.002003, 0.9678, 0.6374, 0.9678, 0.6385, 0.9666, 0.6377, 0.9666, 0.6372, 0.9678, 0.6399, 0.9665, 0.6383, 0.9666, 0.6377, 0.9678, 0.6385, 0.5736, 0.6766, 0.5716, 0.6776, 0.5722, 0.6767, 0.5731, 0.6762, 0.5699, 0.6789, 0.5712, 0.6772, 0.5722, 0.6767, 0.5716, 0.6776, 0.5712, 0.6772, 0.5722, 0.6752, 0.5726, 0.6758, 0.5722, 0.6767, 0.5726, 0.6758, 0.5731, 0.6762, 0.5722, 0.6767, 0.1025, 0.7462, 0.1037, 0.7444, 0.1047, 0.7439, 0.1042, 0.7448, 0.1037, 0.7444, 0.1047, 0.7425, 0.1051, 0.743, 0.1047, 0.7439, 0.9373, 0.6335, 0.9373, 0.6348, 0.936, 0.6357, 0.936, 0.6352, 0.1055, 0.7421, 0.1065, 0.743, 0.1056, 0.7434, 0.1051, 0.743, 0.9363, 0.6395, 0.935, 0.6378, 0.935, 0.6372, 0.9363, 0.6382, 0.1061, 0.7438, 0.1042, 0.7448, 0.1047, 0.7439, 0.1056, 0.7434, 0.1047, 0.7439, 0.1051, 0.743, 0.1056, 0.7434, 0.9363, 0.9554, 0.9363, 0.9567, 0.935, 0.9577, 0.935, 0.9571, 0.4251, 0.743, 0.426, 0.7421, 0.4264, 0.743, 0.426, 0.7434, 0.9987, 0.6181, 1.0, 0.6199, 1.0, 0.6203, 0.9987, 0.6193, 0.4268, 0.7425, 0.4278, 0.7444, 0.4269, 0.7439, 0.4264, 0.743, 0.4291, 0.7462, 0.4274, 0.7448, 0.4269, 0.7439, 0.4278, 0.7444, 0.4274, 0.7448, 0.4254, 0.7438, 0.426, 0.7434, 0.4269, 0.7439, 0.426, 0.7434, 0.4264, 0.743, 0.4269, 0.7439, 0.9987, 0.00273, 0.9987, 0.001355, 1.0, 0.0005266, 1.0, 0.001115, 0.9987, 0.001355, 0.9987, 0.0002003, 1.0, 2.214e-08, 1.0, 0.0005266, 0.9967, 0.9486, 0.998, 0.9503, 0.998, 0.9508, 0.9967, 0.9498, 0.4254, 0.1079, 0.4274, 0.1069, 0.4269, 0.1078, 0.426, 0.1083, 0.4291, 0.1056, 0.4278, 0.1073, 0.4269, 0.1078, 0.4274, 0.1069, 0.4278, 0.1073, 0.4268, 0.1092, 0.4264, 0.1087, 0.4269, 0.1078, 0.4264, 0.1087, 0.426, 0.1083, 0.4269, 0.1078, 0.1025, 0.1056, 0.1042, 0.1069, 0.1047, 0.1078, 0.1037, 0.1073, 0.1042, 0.1069, 0.1061, 0.1079, 0.1056, 0.1083, 0.1047, 0.1078, 0.9967, 0.6399, 0.9967, 0.6385, 0.998, 0.6377, 0.998, 0.6383, 0.9967, 0.6385, 0.9967, 0.6374, 0.998, 0.6372, 0.998, 0.6377, 0.9373, 0.003712, 0.936, 0.001975, 0.936, 0.001459, 0.9373, 0.002392, 0.1047, 0.1092, 0.1037, 0.1073, 0.1047, 0.1078, 0.1051, 0.1087, 0.1047, 0.1078, 0.1056, 0.1083, 0.1051, 0.1087, 0.5699, 0.03838, 0.8966, 0.03838, 0.8949, 0.0397, 0.5716, 0.0397, 0.5716, 0.0397, 0.8949, 0.0397, 0.893, 0.04068, 0.5736, 0.04068, 0.9665, 0.6378, 0.9665, 0.9571, 0.9652, 0.9554, 0.9652, 0.6395, 0.9698, 0.002725, 0.9698, 0.6181, 0.9685, 0.6198, 0.9685, 0.001138, 0.8943, 0.6752, 0.8943, 0.04205, 0.8953, 0.04009, 0.8953, 0.6772, 0.8953, 0.6772, 0.8953, 0.04009, 0.8966, 0.03838, 0.8966, 0.6789, 0.9662, 0.6335, 0.9662, 0.003712, 0.9675, 0.002003, 0.9675, 0.6352, 0.9675, 0.6352, 0.9675, 0.002003, 0.9685, 4.226e-05, 0.9685, 0.6371, 0.5712, 0.04009, 0.5712, 0.6772, 0.5699, 0.6789, 0.5699, 0.03838, 0.9678, 0.6399, 0.9678, 0.9486, 0.9665, 0.9504, 0.9665, 0.6383, 0.5736, 0.6766, 0.893, 0.6766, 0.8949, 0.6776, 0.5716, 0.6776, 0.5716, 0.6776, 0.8949, 0.6776, 0.8966, 0.6789, 0.5699, 0.6789, 0.9363, 0.6395, 0.9363, 0.9554, 0.935, 0.9571, 0.935, 0.6378, 0.1061, 0.7438, 0.4254, 0.7438, 0.4274, 0.7448, 0.1042, 0.7448, 0.1042, 0.7448, 0.4274, 0.7448, 0.4291, 0.7462, 0.1025, 0.7462, 0.4291, 0.1056, 0.4291, 0.7462, 0.4278, 0.7444, 0.4278, 0.1073, 0.4278, 0.1073, 0.4278, 0.7444, 0.4268, 0.7425, 0.4268, 0.1092, 1.0, 0.001115, 1.0, 0.6199, 0.9987, 0.6181, 0.9987, 0.00273, 0.1025, 0.7462, 0.1025, 0.1056, 0.1037, 0.1073, 0.1037, 0.7444, 0.935, 0.6372, 0.935, 3.018e-09, 0.936, 0.001975, 0.936, 0.6352, 0.936, 0.6352, 0.936, 0.001975, 0.9373, 0.003712, 0.9373, 0.6335, 0.1025, 0.1056, 0.4291, 0.1056, 0.4274, 0.1069, 0.1042, 0.1069, 0.1042, 0.1069, 0.4274, 0.1069, 0.4254, 0.1079, 0.1061, 0.1079, 0.998, 0.6383, 0.998, 0.9503, 0.9967, 0.9486, 0.9967, 0.6399, 0.9662, 0.003712, 0.9373, 0.003712, 0.9373, 0.002392, 0.9662, 0.002392, 0.9678, 0.6374, 0.9967, 0.6374, 0.9967, 0.6385, 0.9678, 0.6385, 0.9678, 0.6385, 0.9967, 0.6385, 0.9967, 0.6399, 0.9678, 0.6399, 0.9373, 0.6335, 0.9662, 0.6335, 0.9662, 0.6348, 0.9373, 0.6348, 0.9363, 0.6372, 0.9652, 0.6372, 0.9652, 0.6382, 0.9363, 0.6382, 0.9363, 0.6382, 0.9652, 0.6382, 0.9652, 0.6395, 0.9363, 0.6395, 0.9363, 0.9554, 0.9652, 0.9554, 0.9652, 0.9567, 0.9363, 0.9567, 0.9363, 0.9567, 0.9652, 0.9567, 0.9652, 0.9577, 0.9363, 0.9577, 0.9987, 0.6193, 0.9698, 0.6193, 0.9698, 0.6181, 0.9987, 0.6181, 0.9678, 0.9486, 0.9967, 0.9486, 0.9967, 0.9498, 0.9678, 0.9498, 0.9698, 0.0001951, 0.9987, 0.0002003, 0.9987, 0.001355, 0.9698, 0.00135, 0.9698, 0.00135, 0.9987, 0.001355, 0.9987, 0.00273, 0.9698, 0.002725, 0.9652, 0.9554, 0.9363, 0.9554, 0.9363, 0.6395, 0.9652, 0.6395])
me_cube_003.materials.append(mat_material_001)
me_cube_003.update()

# ---- objects
ob_cube = bpy.data.objects.new('Cube', me_cube_001)
ob_cube_001 = bpy.data.objects.new('Cube.001', me_cube_002)
ob_cube_002 = bpy.data.objects.new('Cube.002', me_cube_003)

# ---- transforms, parenting, visibility, modifiers, constraints
ob_cube.location = (0.0, 0.0, 0.0)
ob_cube_001.location = (3.542, 1.49, 1.792)
ob_cube_001.rotation_euler = (0.2528, -0.0, 0.0)
ob_cube_002.location = (0.0, 0.0, 0.0)
ob_cube_002.scale = (1.0, 1.0, 1.0)

# ---- collection membership
col_collection.objects.link(ob_cube)
col_collection.objects.link(ob_cube_001)
col_collection.objects.link(ob_cube_002)

# ---- scene / render settings (as saved in the file)
scene.frame_start = 1; scene.frame_end = 250; scene.frame_set(1)
scene.render.engine = 'BLENDER_EEVEE_NEXT'
bpy.context.view_layer.update()

# ---- added for rendering (the .blend has no active camera and no usable light): camera, sun
cam_auto = bpy.data.cameras.new('AutoCamera')
cam_auto.lens = 50.0
cam_auto.sensor_width = 36.0
cam_auto.clip_end = 1000.0
ob_auto_camera = bpy.data.objects.new('AutoCamera', cam_auto)
scene.collection.objects.link(ob_auto_camera)
ob_auto_camera.location = (11.0442, -12.4351, 8.83536)
ob_auto_camera.rotation_euler = (1.09748, -7.21219e-08, 0.694738)
scene.camera = ob_auto_camera
light_auto_sun = bpy.data.lights.new('AutoSun', 'SUN')
light_auto_sun.energy = 3.0
light_auto_sun.angle = 0.0523599
ob_auto_sun = bpy.data.objects.new('AutoSun', light_auto_sun)
scene.collection.objects.link(ob_auto_sun)
ob_auto_sun.rotation_euler = (0.872665, 0.174533, 0.523599)
bpy.context.view_layer.update()
